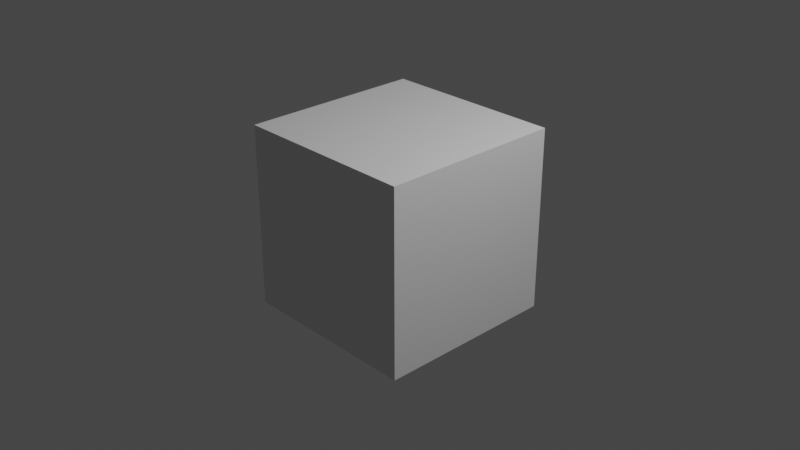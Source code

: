 # Source: demo.blend  (saved by Blender 2.80.54; exported with 4.5.12 LTS)
import bpy
from mathutils import Matrix  # noqa: F401  (used for matrix-valued properties, if any)

bpy.ops.wm.read_factory_settings(use_empty=True)
scene = bpy.context.scene
scene.name = 'Scene'

# ---- collections
col_collection = bpy.data.collections.new('Collection'); scene.collection.children.link(col_collection)

# ---- materials (node trees are filled in below, after node groups)
mat_material = bpy.data.materials.new('Material')
mat_material.alpha_threshold = 0.0
mat_material.use_transparent_shadow = False
mat_material.roughness = 0.5
mat_material.line_color = (0.0, 0.0, 0.0, 1.0)

# ---- material node trees
mat_material.use_nodes = True; mat_material.node_tree.nodes.clear()
_N = mat_material.node_tree.nodes; _L = mat_material.node_tree.links
n0 = _N.new('ShaderNodeOutputMaterial'); n0.name = 'Material Output'; n0.location = (300, 300)
n1 = _N.new('ShaderNodeBsdfPrincipled'); n1.name = 'Principled BSDF'; n1.location = (10, 300)
n1.distribution = 'GGX'
n1.subsurface_method = 'BURLEY'
n1.inputs[3].default_value = 1.45
_L.new(n1.outputs[0], n0.inputs[0])
n0.is_active_output = True

# ---- world
world_world = bpy.data.worlds.new('World'); scene.world = world_world
world_world.use_nodes = True; world_world.node_tree.nodes.clear()
_N = world_world.node_tree.nodes; _L = world_world.node_tree.links
n0 = _N.new('ShaderNodeOutputWorld'); n0.name = 'World Output'; n0.location = (300, 300)
n1 = _N.new('ShaderNodeBackground'); n1.name = 'Background'; n1.location = (10, 300)
n1.inputs[0].default_value = (0.05088, 0.05088, 0.05088, 1.0)
_L.new(n1.outputs[0], n0.inputs[0])
n0.is_active_output = True
world_world.color = (0.05088, 0.05088, 0.05088)
world_world.use_sun_shadow = False
world_world.sun_shadow_jitter_overblur = 0.0

# ---- cameras
cam_camera = bpy.data.cameras.new('Camera')
cam_camera.clip_end = 100.0
cam_camera.ortho_scale = 7.314
cam_camera.dof.focus_distance = 0.0
cam_camera.dof.aperture_fstop = 128.0

# ---- lights
light_light = bpy.data.lights.new('Light', 'POINT')
light_light.transmission_factor = 0.0
light_light.cutoff_distance = 30.0
light_light.energy = 1000.0
light_light.shadow_buffer_clip_start = 1.001
light_light.shadow_soft_size = 0.1
light_light.shadow_maximum_resolution = 0.006
light_light.use_absolute_resolution = True

# ---- meshes
me_cube = bpy.data.meshes.new('Cube')
me_cube.from_pydata([(1.0, 1.0, 1.0), (1.0, 1.0, -1.0), (1.0, -1.0, 1.0), (1.0, -1.0, -1.0), (-1.0, 1.0, 1.0), (-1.0, 1.0, -1.0), (-1.0, -1.0, 1.0), (-1.0, -1.0, -1.0)], [], [(0, 4, 6, 2), (3, 2, 6, 7), (7, 6, 4, 5), (5, 1, 3, 7), (1, 0, 2, 3), (5, 4, 0, 1)])
_uv = me_cube.uv_layers.new(name='UVMap')
_uv.uv.foreach_set('vector', [0.375, 0.0, 0.625, 0.0, 0.625, 0.25, 0.375, 0.25, 0.375, 0.25, 0.625, 0.25, 0.625, 0.5, 0.375, 0.5, 0.375, 0.5, 0.625, 0.5, 0.625, 0.75, 0.375, 0.75, 0.375, 0.75, 0.625, 0.75, 0.625, 1.0, 0.375, 1.0, 0.125, 0.5, 0.375, 0.5, 0.375, 0.75, 0.125, 0.75, 0.625, 0.5, 0.875, 0.5, 0.875, 0.75, 0.625, 0.75])
me_cube.materials.append(mat_material)
me_cube.use_remesh_preserve_volume = False
me_cube.use_remesh_preserve_attributes = False
me_cube.use_mirror_vertex_groups = False
me_cube.update()

# ---- objects
ob_cube = bpy.data.objects.new('Cube', me_cube)
ob_light = bpy.data.objects.new('Light', light_light)
ob_camera = bpy.data.objects.new('Camera', cam_camera)

# ---- transforms, parenting, visibility, modifiers, constraints
ob_cube.location = (0.0, 0.0, 0.0)
ob_cube.lock_rotations_4d = False
ob_cube.empty_display_type = 'ARROWS'
ob_cube.lineart.crease_threshold = 0.0
ob_light.location = (4.076, 1.005, 5.904)
ob_light.rotation_euler = (0.6503, 0.05522, 1.866)
ob_light.lock_rotations_4d = False
ob_light.empty_display_type = 'ARROWS'
ob_light.color = (0.0, 0.0, 0.0, 0.0)
ob_light.lineart.crease_threshold = 0.0
ob_camera.location = (7.359, -6.926, 4.958)
ob_camera.rotation_euler = (1.109, 0.0, 0.8149)
ob_camera.lock_rotations_4d = False
ob_camera.empty_display_type = 'ARROWS'
ob_camera.color = (0.0, 0.0, 0.0, 0.0)
ob_camera.display_type = 'WIRE'
ob_camera.lineart.crease_threshold = 0.0

# ---- collection membership
col_collection.objects.link(ob_cube)
col_collection.objects.link(ob_light)
col_collection.objects.link(ob_camera)

# ---- scene / render settings (as saved in the file)
scene.camera = ob_camera
scene.frame_start = 1; scene.frame_end = 250; scene.frame_set(1)
scene.render.engine = 'BLENDER_EEVEE_NEXT'
scene.cycles.use_denoising = False
scene.cycles.samples = 128
scene.cycles.sampling_pattern = 'TABULATED_SOBOL'
scene.cycles.use_adaptive_sampling = False
scene.cycles.use_light_tree = False
scene.view_settings.view_transform = 'Filmic'
bpy.context.view_layer.update()
